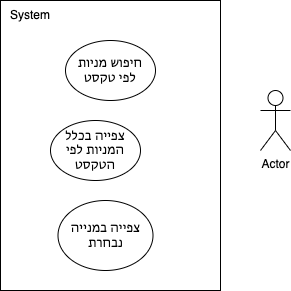

The diagram above was exported from draw.io. Its source (the exported page's mxGraphModel, read from the mxfile embedded in the PNG):
<mxGraphModel dx="685" dy="647" grid="1" gridSize="10" guides="1" tooltips="1" connect="1" arrows="1" fold="1" page="1" pageScale="1" pageWidth="1169" pageHeight="827" math="0" shadow="0">
  <root>
    <mxCell id="0" />
    <mxCell id="1" parent="0" />
    <mxCell id="4" value="" style="rounded=0;whiteSpace=wrap;html=1;" parent="1" vertex="1">
      <mxGeometry x="170" y="120" width="220" height="290" as="geometry" />
    </mxCell>
    <mxCell id="5" value="System" style="text;html=1;strokeColor=none;fillColor=none;align=center;verticalAlign=middle;whiteSpace=wrap;rounded=0;" parent="1" vertex="1">
      <mxGeometry x="170" y="120" width="60" height="30" as="geometry" />
    </mxCell>
    <mxCell id="6" value="Actor" style="shape=umlActor;verticalLabelPosition=bottom;verticalAlign=top;html=1;outlineConnect=0;" parent="1" vertex="1">
      <mxGeometry x="430" y="210" width="30" height="60" as="geometry" />
    </mxCell>
    <mxCell id="7" value="חיפוש מניות&lt;br&gt;לפי טקסט" style="ellipse;whiteSpace=wrap;html=1;" parent="1" vertex="1">
      <mxGeometry x="235" y="160" width="90" height="60" as="geometry" />
    </mxCell>
    <mxCell id="8" value="צפייה בכלל&lt;br&gt;המניות לפי הטקסט" style="ellipse;whiteSpace=wrap;html=1;" parent="1" vertex="1">
      <mxGeometry x="220" y="240" width="90" height="60" as="geometry" />
    </mxCell>
    <mxCell id="9" value="צפייה במנייה&lt;br&gt;נבחרת" style="ellipse;whiteSpace=wrap;html=1;" parent="1" vertex="1">
      <mxGeometry x="227.5" y="320" width="95" height="70" as="geometry" />
    </mxCell>
  </root>
</mxGraphModel>